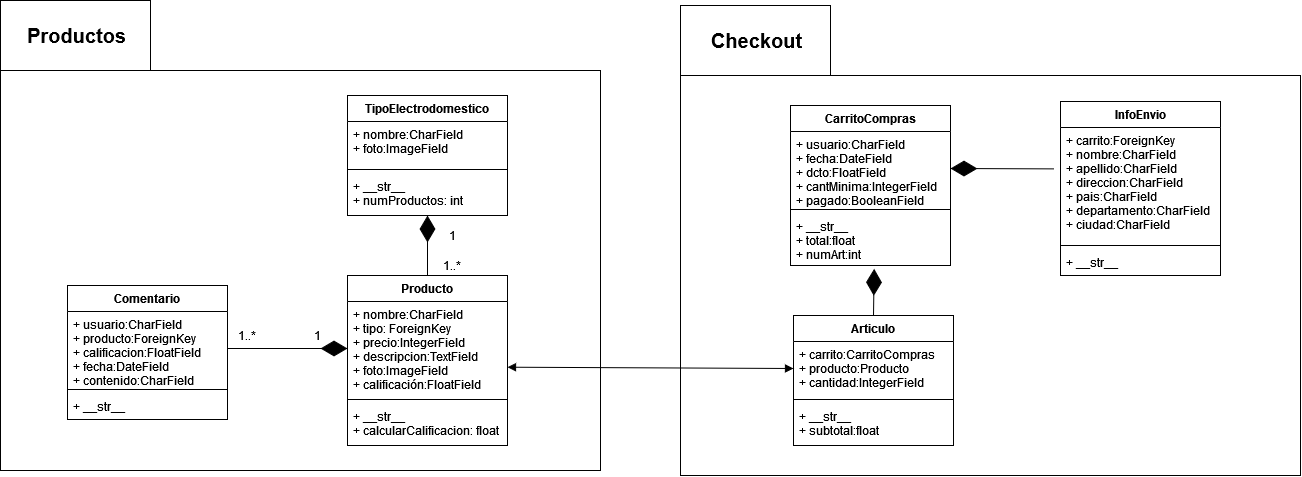

The diagram above was exported from draw.io. Its source (the exported page's mxGraphModel, read from the mxfile embedded in the PNG):
<mxGraphModel dx="1955" dy="1050" grid="1" gridSize="10" guides="1" tooltips="1" connect="1" arrows="1" fold="1" page="1" pageScale="1" pageWidth="1169" pageHeight="1654" math="0" shadow="0">
  <root>
    <mxCell id="0" />
    <mxCell id="1" parent="0" />
    <mxCell id="ZBzWHFaUl9RUoSqPpxuM-5" value="" style="shape=folder;fontStyle=1;spacingTop=10;tabWidth=150;tabHeight=70;tabPosition=left;html=1;" parent="1" vertex="1">
      <mxGeometry x="150" y="35" width="600" height="470" as="geometry" />
    </mxCell>
    <mxCell id="ZBzWHFaUl9RUoSqPpxuM-6" value="TipoElectrodomestico" style="swimlane;fontStyle=1;align=center;verticalAlign=top;childLayout=stackLayout;horizontal=1;startSize=26;horizontalStack=0;resizeParent=1;resizeParentMax=0;resizeLast=0;collapsible=1;marginBottom=0;" parent="1" vertex="1">
      <mxGeometry x="497" y="130" width="160" height="120" as="geometry" />
    </mxCell>
    <mxCell id="ZBzWHFaUl9RUoSqPpxuM-7" value="+ nombre:CharField&#10;+ foto:ImageField" style="text;strokeColor=none;fillColor=none;align=left;verticalAlign=top;spacingLeft=4;spacingRight=4;overflow=hidden;rotatable=0;points=[[0,0.5],[1,0.5]];portConstraint=eastwest;" parent="ZBzWHFaUl9RUoSqPpxuM-6" vertex="1">
      <mxGeometry y="26" width="160" height="44" as="geometry" />
    </mxCell>
    <mxCell id="ZBzWHFaUl9RUoSqPpxuM-8" value="" style="line;strokeWidth=1;fillColor=none;align=left;verticalAlign=middle;spacingTop=-1;spacingLeft=3;spacingRight=3;rotatable=0;labelPosition=right;points=[];portConstraint=eastwest;" parent="ZBzWHFaUl9RUoSqPpxuM-6" vertex="1">
      <mxGeometry y="70" width="160" height="8" as="geometry" />
    </mxCell>
    <mxCell id="ZBzWHFaUl9RUoSqPpxuM-9" value="+ __str__&#10;+ numProductos: int&#10;" style="text;strokeColor=none;fillColor=none;align=left;verticalAlign=top;spacingLeft=4;spacingRight=4;overflow=hidden;rotatable=0;points=[[0,0.5],[1,0.5]];portConstraint=eastwest;" parent="ZBzWHFaUl9RUoSqPpxuM-6" vertex="1">
      <mxGeometry y="78" width="160" height="42" as="geometry" />
    </mxCell>
    <mxCell id="ZBzWHFaUl9RUoSqPpxuM-10" value="Producto" style="swimlane;fontStyle=1;align=center;verticalAlign=top;childLayout=stackLayout;horizontal=1;startSize=26;horizontalStack=0;resizeParent=1;resizeParentMax=0;resizeLast=0;collapsible=1;marginBottom=0;" parent="1" vertex="1">
      <mxGeometry x="497" y="310" width="160" height="170" as="geometry" />
    </mxCell>
    <mxCell id="ZBzWHFaUl9RUoSqPpxuM-11" value="+ nombre:CharField&#10;+ tipo: ForeignKey&#10;+ precio:IntegerField&#10;+ descripcion:TextField&#10;+ foto:ImageField&#10;+ calificación:FloatField&#10;&#10;" style="text;strokeColor=none;fillColor=none;align=left;verticalAlign=top;spacingLeft=4;spacingRight=4;overflow=hidden;rotatable=0;points=[[0,0.5],[1,0.5]];portConstraint=eastwest;" parent="ZBzWHFaUl9RUoSqPpxuM-10" vertex="1">
      <mxGeometry y="26" width="160" height="94" as="geometry" />
    </mxCell>
    <mxCell id="ZBzWHFaUl9RUoSqPpxuM-12" value="" style="line;strokeWidth=1;fillColor=none;align=left;verticalAlign=middle;spacingTop=-1;spacingLeft=3;spacingRight=3;rotatable=0;labelPosition=right;points=[];portConstraint=eastwest;" parent="ZBzWHFaUl9RUoSqPpxuM-10" vertex="1">
      <mxGeometry y="120" width="160" height="8" as="geometry" />
    </mxCell>
    <mxCell id="ZBzWHFaUl9RUoSqPpxuM-13" value="+ __str__&#10;+ calcularCalificacion: float&#10;" style="text;strokeColor=none;fillColor=none;align=left;verticalAlign=top;spacingLeft=4;spacingRight=4;overflow=hidden;rotatable=0;points=[[0,0.5],[1,0.5]];portConstraint=eastwest;" parent="ZBzWHFaUl9RUoSqPpxuM-10" vertex="1">
      <mxGeometry y="128" width="160" height="42" as="geometry" />
    </mxCell>
    <mxCell id="ZBzWHFaUl9RUoSqPpxuM-14" value="Comentario" style="swimlane;fontStyle=1;align=center;verticalAlign=top;childLayout=stackLayout;horizontal=1;startSize=26;horizontalStack=0;resizeParent=1;resizeParentMax=0;resizeLast=0;collapsible=1;marginBottom=0;" parent="1" vertex="1">
      <mxGeometry x="217" y="320" width="160" height="134" as="geometry" />
    </mxCell>
    <mxCell id="ZBzWHFaUl9RUoSqPpxuM-15" value="+ usuario:CharField&#10;+ producto:ForeignKey&#10;+ calificacion:FloatField&#10;+ fecha:DateField&#10;+ contenido:CharField&#10;" style="text;strokeColor=none;fillColor=none;align=left;verticalAlign=top;spacingLeft=4;spacingRight=4;overflow=hidden;rotatable=0;points=[[0,0.5],[1,0.5]];portConstraint=eastwest;" parent="ZBzWHFaUl9RUoSqPpxuM-14" vertex="1">
      <mxGeometry y="26" width="160" height="74" as="geometry" />
    </mxCell>
    <mxCell id="ZBzWHFaUl9RUoSqPpxuM-16" value="" style="line;strokeWidth=1;fillColor=none;align=left;verticalAlign=middle;spacingTop=-1;spacingLeft=3;spacingRight=3;rotatable=0;labelPosition=right;points=[];portConstraint=eastwest;" parent="ZBzWHFaUl9RUoSqPpxuM-14" vertex="1">
      <mxGeometry y="100" width="160" height="8" as="geometry" />
    </mxCell>
    <mxCell id="ZBzWHFaUl9RUoSqPpxuM-17" value="+ __str__" style="text;strokeColor=none;fillColor=none;align=left;verticalAlign=top;spacingLeft=4;spacingRight=4;overflow=hidden;rotatable=0;points=[[0,0.5],[1,0.5]];portConstraint=eastwest;" parent="ZBzWHFaUl9RUoSqPpxuM-14" vertex="1">
      <mxGeometry y="108" width="160" height="26" as="geometry" />
    </mxCell>
    <mxCell id="ZBzWHFaUl9RUoSqPpxuM-18" value="" style="endArrow=diamondThin;endFill=1;endSize=24;html=1;entryX=0;entryY=0.5;entryDx=0;entryDy=0;exitX=1;exitY=0.5;exitDx=0;exitDy=0;" parent="1" source="ZBzWHFaUl9RUoSqPpxuM-15" target="ZBzWHFaUl9RUoSqPpxuM-11" edge="1">
      <mxGeometry width="160" relative="1" as="geometry">
        <mxPoint x="337" y="300" as="sourcePoint" />
        <mxPoint x="497" y="300" as="targetPoint" />
      </mxGeometry>
    </mxCell>
    <mxCell id="ZBzWHFaUl9RUoSqPpxuM-19" value="1" style="text;html=1;strokeColor=none;fillColor=none;align=center;verticalAlign=middle;whiteSpace=wrap;rounded=0;" parent="1" vertex="1">
      <mxGeometry x="447" y="360" width="40" height="20" as="geometry" />
    </mxCell>
    <mxCell id="ZBzWHFaUl9RUoSqPpxuM-20" value="1..*" style="text;html=1;strokeColor=none;fillColor=none;align=center;verticalAlign=middle;whiteSpace=wrap;rounded=0;" parent="1" vertex="1">
      <mxGeometry x="377" y="360" width="40" height="20" as="geometry" />
    </mxCell>
    <mxCell id="ZBzWHFaUl9RUoSqPpxuM-21" value="" style="endArrow=diamondThin;endFill=1;endSize=24;html=1;exitX=0.5;exitY=0;exitDx=0;exitDy=0;entryX=0.5;entryY=1;entryDx=0;entryDy=0;entryPerimeter=0;" parent="1" source="ZBzWHFaUl9RUoSqPpxuM-10" target="ZBzWHFaUl9RUoSqPpxuM-9" edge="1">
      <mxGeometry width="160" relative="1" as="geometry">
        <mxPoint x="637" y="250" as="sourcePoint" />
        <mxPoint x="577" y="260" as="targetPoint" />
      </mxGeometry>
    </mxCell>
    <mxCell id="ZBzWHFaUl9RUoSqPpxuM-22" value="1" style="text;html=1;strokeColor=none;fillColor=none;align=center;verticalAlign=middle;whiteSpace=wrap;rounded=0;" parent="1" vertex="1">
      <mxGeometry x="582" y="260" width="40" height="20" as="geometry" />
    </mxCell>
    <mxCell id="ZBzWHFaUl9RUoSqPpxuM-23" value="1..*" style="text;html=1;strokeColor=none;fillColor=none;align=center;verticalAlign=middle;whiteSpace=wrap;rounded=0;" parent="1" vertex="1">
      <mxGeometry x="582" y="290" width="40" height="20" as="geometry" />
    </mxCell>
    <mxCell id="ZBzWHFaUl9RUoSqPpxuM-24" value="Productos" style="text;html=1;strokeColor=none;fillColor=none;align=center;verticalAlign=middle;whiteSpace=wrap;rounded=0;fontSize=20;fontStyle=1" parent="1" vertex="1">
      <mxGeometry x="190" y="60" width="73" height="20" as="geometry" />
    </mxCell>
    <mxCell id="ZBzWHFaUl9RUoSqPpxuM-25" value="" style="shape=folder;fontStyle=1;spacingTop=10;tabWidth=150;tabHeight=70;tabPosition=left;html=1;" parent="1" vertex="1">
      <mxGeometry x="830" y="40" width="620" height="470" as="geometry" />
    </mxCell>
    <mxCell id="ZBzWHFaUl9RUoSqPpxuM-26" value="Checkout" style="text;html=1;strokeColor=none;fillColor=none;align=center;verticalAlign=middle;whiteSpace=wrap;rounded=0;fontSize=20;fontStyle=1" parent="1" vertex="1">
      <mxGeometry x="870" y="65" width="73" height="20" as="geometry" />
    </mxCell>
    <mxCell id="ZBzWHFaUl9RUoSqPpxuM-27" value="CarritoCompras" style="swimlane;fontStyle=1;align=center;verticalAlign=top;childLayout=stackLayout;horizontal=1;startSize=26;horizontalStack=0;resizeParent=1;resizeParentMax=0;resizeLast=0;collapsible=1;marginBottom=0;" parent="1" vertex="1">
      <mxGeometry x="940" y="140" width="160" height="160" as="geometry" />
    </mxCell>
    <mxCell id="ZBzWHFaUl9RUoSqPpxuM-28" value="+ usuario:CharField&#10;+ fecha:DateField&#10;+ dcto:FloatField&#10;+ cantMinima:IntegerField&#10;+ pagado:BooleanField&#10;&#10;&#10;" style="text;strokeColor=none;fillColor=none;align=left;verticalAlign=top;spacingLeft=4;spacingRight=4;overflow=hidden;rotatable=0;points=[[0,0.5],[1,0.5]];portConstraint=eastwest;" parent="ZBzWHFaUl9RUoSqPpxuM-27" vertex="1">
      <mxGeometry y="26" width="160" height="74" as="geometry" />
    </mxCell>
    <mxCell id="ZBzWHFaUl9RUoSqPpxuM-29" value="" style="line;strokeWidth=1;fillColor=none;align=left;verticalAlign=middle;spacingTop=-1;spacingLeft=3;spacingRight=3;rotatable=0;labelPosition=right;points=[];portConstraint=eastwest;" parent="ZBzWHFaUl9RUoSqPpxuM-27" vertex="1">
      <mxGeometry y="100" width="160" height="8" as="geometry" />
    </mxCell>
    <mxCell id="ZBzWHFaUl9RUoSqPpxuM-30" value="+ __str__&#10;+ total:float&#10;+ numArt:int&#10;" style="text;strokeColor=none;fillColor=none;align=left;verticalAlign=top;spacingLeft=4;spacingRight=4;overflow=hidden;rotatable=0;points=[[0,0.5],[1,0.5]];portConstraint=eastwest;" parent="ZBzWHFaUl9RUoSqPpxuM-27" vertex="1">
      <mxGeometry y="108" width="160" height="52" as="geometry" />
    </mxCell>
    <mxCell id="ZBzWHFaUl9RUoSqPpxuM-31" value="Articulo" style="swimlane;fontStyle=1;align=center;verticalAlign=top;childLayout=stackLayout;horizontal=1;startSize=26;horizontalStack=0;resizeParent=1;resizeParentMax=0;resizeLast=0;collapsible=1;marginBottom=0;fontSize=12;" parent="1" vertex="1">
      <mxGeometry x="943" y="350" width="160" height="130" as="geometry" />
    </mxCell>
    <mxCell id="ZBzWHFaUl9RUoSqPpxuM-32" value="+ carrito:CarritoCompras&#10;+ producto:Producto&#10;+ cantidad:IntegerField&#10;" style="text;strokeColor=none;fillColor=none;align=left;verticalAlign=top;spacingLeft=4;spacingRight=4;overflow=hidden;rotatable=0;points=[[0,0.5],[1,0.5]];portConstraint=eastwest;" parent="ZBzWHFaUl9RUoSqPpxuM-31" vertex="1">
      <mxGeometry y="26" width="160" height="54" as="geometry" />
    </mxCell>
    <mxCell id="ZBzWHFaUl9RUoSqPpxuM-33" value="" style="line;strokeWidth=1;fillColor=none;align=left;verticalAlign=middle;spacingTop=-1;spacingLeft=3;spacingRight=3;rotatable=0;labelPosition=right;points=[];portConstraint=eastwest;" parent="ZBzWHFaUl9RUoSqPpxuM-31" vertex="1">
      <mxGeometry y="80" width="160" height="8" as="geometry" />
    </mxCell>
    <mxCell id="ZBzWHFaUl9RUoSqPpxuM-34" value="+ __str__&#10;+ subtotal:float&#10;" style="text;strokeColor=none;fillColor=none;align=left;verticalAlign=top;spacingLeft=4;spacingRight=4;overflow=hidden;rotatable=0;points=[[0,0.5],[1,0.5]];portConstraint=eastwest;" parent="ZBzWHFaUl9RUoSqPpxuM-31" vertex="1">
      <mxGeometry y="88" width="160" height="42" as="geometry" />
    </mxCell>
    <mxCell id="ZBzWHFaUl9RUoSqPpxuM-35" value="" style="endArrow=diamondThin;endFill=1;endSize=24;html=1;fontSize=12;entryX=0.523;entryY=1.064;entryDx=0;entryDy=0;entryPerimeter=0;exitX=0.5;exitY=0;exitDx=0;exitDy=0;" parent="1" source="ZBzWHFaUl9RUoSqPpxuM-31" target="ZBzWHFaUl9RUoSqPpxuM-30" edge="1">
      <mxGeometry width="160" relative="1" as="geometry">
        <mxPoint x="750" y="360" as="sourcePoint" />
        <mxPoint x="910" y="360" as="targetPoint" />
      </mxGeometry>
    </mxCell>
    <mxCell id="ZBzWHFaUl9RUoSqPpxuM-36" value="" style="endArrow=block;startArrow=block;endFill=1;startFill=1;html=1;fontSize=12;entryX=0;entryY=0.5;entryDx=0;entryDy=0;exitX=1;exitY=0.699;exitDx=0;exitDy=0;exitPerimeter=0;" parent="1" source="ZBzWHFaUl9RUoSqPpxuM-11" target="ZBzWHFaUl9RUoSqPpxuM-32" edge="1">
      <mxGeometry width="160" relative="1" as="geometry">
        <mxPoint x="720" y="420" as="sourcePoint" />
        <mxPoint x="880" y="420" as="targetPoint" />
      </mxGeometry>
    </mxCell>
    <mxCell id="NzwwC5xAdUCc9bCYofc1-6" value="InfoEnvio" style="swimlane;fontStyle=1;align=center;verticalAlign=top;childLayout=stackLayout;horizontal=1;startSize=26;horizontalStack=0;resizeParent=1;resizeParentMax=0;resizeLast=0;collapsible=1;marginBottom=0;" vertex="1" parent="1">
      <mxGeometry x="1210" y="136" width="160" height="174" as="geometry" />
    </mxCell>
    <mxCell id="NzwwC5xAdUCc9bCYofc1-7" value="+ carrito:ForeignKey&#10;+ nombre:CharField&#10;+ apellido:CharField&#10;+ direccion:CharField&#10;+ pais:CharField&#10;+ departamento:CharField&#10;+ ciudad:CharField&#10;" style="text;strokeColor=none;fillColor=none;align=left;verticalAlign=top;spacingLeft=4;spacingRight=4;overflow=hidden;rotatable=0;points=[[0,0.5],[1,0.5]];portConstraint=eastwest;" vertex="1" parent="NzwwC5xAdUCc9bCYofc1-6">
      <mxGeometry y="26" width="160" height="114" as="geometry" />
    </mxCell>
    <mxCell id="NzwwC5xAdUCc9bCYofc1-8" value="" style="line;strokeWidth=1;fillColor=none;align=left;verticalAlign=middle;spacingTop=-1;spacingLeft=3;spacingRight=3;rotatable=0;labelPosition=right;points=[];portConstraint=eastwest;" vertex="1" parent="NzwwC5xAdUCc9bCYofc1-6">
      <mxGeometry y="140" width="160" height="8" as="geometry" />
    </mxCell>
    <mxCell id="NzwwC5xAdUCc9bCYofc1-9" value="+ __str__" style="text;strokeColor=none;fillColor=none;align=left;verticalAlign=top;spacingLeft=4;spacingRight=4;overflow=hidden;rotatable=0;points=[[0,0.5],[1,0.5]];portConstraint=eastwest;" vertex="1" parent="NzwwC5xAdUCc9bCYofc1-6">
      <mxGeometry y="148" width="160" height="26" as="geometry" />
    </mxCell>
    <mxCell id="NzwwC5xAdUCc9bCYofc1-10" value="" style="endArrow=diamondThin;endFill=1;endSize=24;html=1;entryX=1;entryY=0.5;entryDx=0;entryDy=0;exitX=-0.04;exitY=0.363;exitDx=0;exitDy=0;exitPerimeter=0;" edge="1" parent="1" source="NzwwC5xAdUCc9bCYofc1-7" target="ZBzWHFaUl9RUoSqPpxuM-28">
      <mxGeometry width="160" relative="1" as="geometry">
        <mxPoint x="930" y="170" as="sourcePoint" />
        <mxPoint x="1090" y="170" as="targetPoint" />
      </mxGeometry>
    </mxCell>
  </root>
</mxGraphModel>